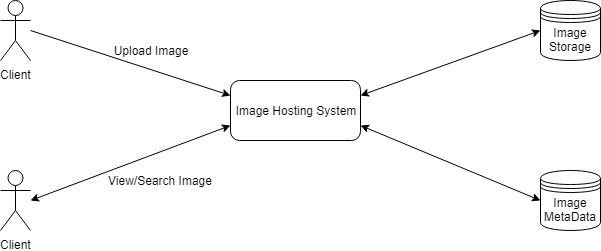

The diagram above was exported from draw.io. Its source (the exported page's mxGraphModel, read from the mxfile embedded in the PNG):
<mxGraphModel dx="2062" dy="1075" grid="1" gridSize="10" guides="1" tooltips="1" connect="1" arrows="1" fold="1" page="1" pageScale="1" pageWidth="827" pageHeight="1169" math="0" shadow="0">
  <root>
    <mxCell id="0" />
    <mxCell id="1" parent="0" />
    <mxCell id="OYswj8se_wE4Igni5hVB-1" value="Client" style="shape=umlActor;verticalLabelPosition=bottom;labelBackgroundColor=#ffffff;verticalAlign=top;html=1;" vertex="1" parent="1">
      <mxGeometry x="70" y="140" width="30" height="60" as="geometry" />
    </mxCell>
    <mxCell id="OYswj8se_wE4Igni5hVB-3" value="Client" style="shape=umlActor;verticalLabelPosition=bottom;labelBackgroundColor=#ffffff;verticalAlign=top;html=1;" vertex="1" parent="1">
      <mxGeometry x="70" y="310" width="30" height="60" as="geometry" />
    </mxCell>
    <mxCell id="OYswj8se_wE4Igni5hVB-10" value="Image Hosting System" style="rounded=1;whiteSpace=wrap;html=1;" vertex="1" parent="1">
      <mxGeometry x="300" y="220" width="130" height="60" as="geometry" />
    </mxCell>
    <mxCell id="OYswj8se_wE4Igni5hVB-11" value="" style="endArrow=classic;html=1;entryX=0;entryY=0.25;entryDx=0;entryDy=0;" edge="1" parent="1" target="OYswj8se_wE4Igni5hVB-10">
      <mxGeometry width="50" height="50" relative="1" as="geometry">
        <mxPoint x="100" y="170" as="sourcePoint" />
        <mxPoint x="120" y="410" as="targetPoint" />
      </mxGeometry>
    </mxCell>
    <mxCell id="OYswj8se_wE4Igni5hVB-13" value="Upload Image" style="text;html=1;strokeColor=none;fillColor=none;align=center;verticalAlign=middle;whiteSpace=wrap;rounded=0;" vertex="1" parent="1">
      <mxGeometry x="170" y="180" width="100" height="20" as="geometry" />
    </mxCell>
    <mxCell id="OYswj8se_wE4Igni5hVB-14" value="View/Search Image" style="text;html=1;strokeColor=none;fillColor=none;align=center;verticalAlign=middle;whiteSpace=wrap;rounded=0;" vertex="1" parent="1">
      <mxGeometry x="170" y="310" width="120" height="20" as="geometry" />
    </mxCell>
    <mxCell id="OYswj8se_wE4Igni5hVB-15" value="" style="endArrow=classic;startArrow=classic;html=1;entryX=0;entryY=0.75;entryDx=0;entryDy=0;" edge="1" parent="1" target="OYswj8se_wE4Igni5hVB-10">
      <mxGeometry width="50" height="50" relative="1" as="geometry">
        <mxPoint x="100" y="340" as="sourcePoint" />
        <mxPoint x="300" y="250" as="targetPoint" />
      </mxGeometry>
    </mxCell>
    <mxCell id="OYswj8se_wE4Igni5hVB-16" value="Image MetaData" style="shape=datastore;whiteSpace=wrap;html=1;" vertex="1" parent="1">
      <mxGeometry x="610" y="310" width="60" height="60" as="geometry" />
    </mxCell>
    <mxCell id="OYswj8se_wE4Igni5hVB-17" value="Image Storage" style="shape=datastore;whiteSpace=wrap;html=1;" vertex="1" parent="1">
      <mxGeometry x="610" y="140" width="60" height="60" as="geometry" />
    </mxCell>
    <mxCell id="OYswj8se_wE4Igni5hVB-18" value="" style="endArrow=classic;startArrow=classic;html=1;exitX=1;exitY=0.75;exitDx=0;exitDy=0;entryX=0;entryY=0.5;entryDx=0;entryDy=0;" edge="1" parent="1" source="OYswj8se_wE4Igni5hVB-10" target="OYswj8se_wE4Igni5hVB-16">
      <mxGeometry width="50" height="50" relative="1" as="geometry">
        <mxPoint x="490" y="495" as="sourcePoint" />
        <mxPoint x="600" y="320" as="targetPoint" />
      </mxGeometry>
    </mxCell>
    <mxCell id="OYswj8se_wE4Igni5hVB-19" value="" style="endArrow=classic;startArrow=classic;html=1;exitX=1;exitY=0.25;exitDx=0;exitDy=0;entryX=0;entryY=0.5;entryDx=0;entryDy=0;" edge="1" parent="1" source="OYswj8se_wE4Igni5hVB-10" target="OYswj8se_wE4Igni5hVB-17">
      <mxGeometry width="50" height="50" relative="1" as="geometry">
        <mxPoint x="440" y="275" as="sourcePoint" />
        <mxPoint x="610" y="330" as="targetPoint" />
      </mxGeometry>
    </mxCell>
  </root>
</mxGraphModel>